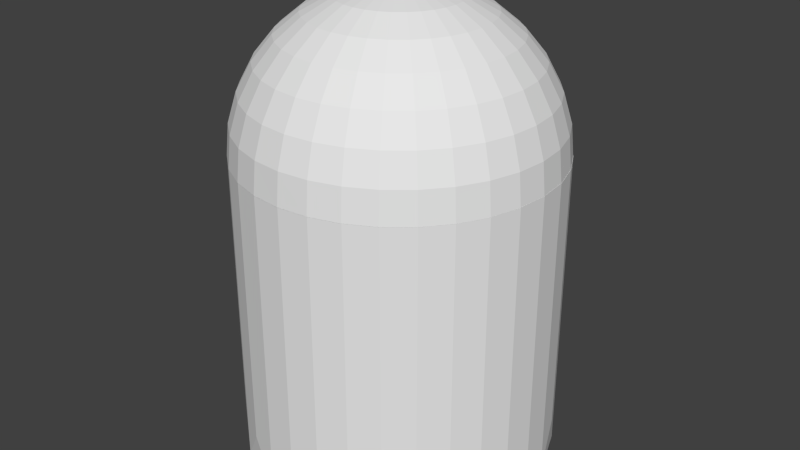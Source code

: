 # Source: spookje.blend  (saved by Blender 2.72.0; exported with 4.5.12 LTS)
import bpy
from mathutils import Matrix  # noqa: F401  (used for matrix-valued properties, if any)

bpy.ops.wm.read_factory_settings(use_empty=True)
scene = bpy.context.scene
scene.name = 'Scene'

# ---- collections
col_collection_1 = bpy.data.collections.new('Collection 1'); scene.collection.children.link(col_collection_1)

# ---- world
world_world = bpy.data.worlds.new('World'); scene.world = world_world
world_world.color = (0.05088, 0.05088, 0.05088)
world_world.use_sun_shadow = False
world_world.sun_shadow_jitter_overblur = 0.0
world_world.cycles.sampling_method = 'MANUAL'
world_world.cycles.sample_map_resolution = 256

# ---- meshes
me_cylinder = bpy.data.meshes.new('Cylinder')
me_cylinder.from_pydata([(0.0002381, 1.001, -1.999), (0.0002381, 1.001, -0.2742), (0.1953, 0.982, -2.274), (0.1953, 0.982, -0.2742), (0.3829, 0.9251, -1.999), (0.3829, 0.9251, -0.2742), (0.5558, 0.8327, -2.274), (0.5558, 0.8327, -0.2742), (0.7073, 0.7083, -1.999), (0.7073, 0.7083, -0.2742), (0.8317, 0.5568, -2.274), (0.8317, 0.5568, -0.2742), (0.9241, 0.3839, -1.999), (0.9241, 0.3839, -0.2742), (0.981, 0.1963, -2.274), (0.981, 0.1963, -0.2742), (1.0, 0.001181, -1.999), (1.0, 0.001181, -0.2742), (0.981, -0.1939, -2.274), (0.981, -0.1939, -0.2742), (0.9241, -0.3815, -1.999), (0.9241, -0.3815, -0.2742), (0.8317, -0.5544, -2.274), (0.8317, -0.5544, -0.2742), (0.7073, -0.7059, -1.999), (0.7073, -0.7059, -0.2742), (0.5558, -0.8303, -2.274), (0.5558, -0.8303, -0.2742), (0.3829, -0.9227, -1.999), (0.3829, -0.9227, -0.2742), (0.1953, -0.9796, -2.274), (0.1953, -0.9796, -0.2742), (0.0002378, -0.9988, -1.999), (0.0002378, -0.9988, -0.2742), (-0.1949, -0.9796, -2.274), (-0.1949, -0.9796, -0.2742), (-0.3824, -0.9227, -1.999), (-0.3824, -0.9227, -0.2742), (-0.5553, -0.8303, -2.274), (-0.5553, -0.8303, -0.2742), (-0.7069, -0.7059, -1.999), (-0.7069, -0.7059, -0.2742), (-0.8312, -0.5544, -2.274), (-0.8312, -0.5544, -0.2742), (-0.9236, -0.3815, -1.999), (-0.9236, -0.3815, -0.2742), (-0.9805, -0.1939, -2.274), (-0.9805, -0.1939, -0.2742), (-0.9998, 0.001182, -1.999), (-0.9998, 0.001182, -0.2742), (-0.9805, 0.1963, -2.274), (-0.9805, 0.1963, -0.2742), (-0.9236, 0.3839, -1.999), (-0.9236, 0.3839, -0.2742), (-0.8312, 0.5568, -2.274), (-0.8312, 0.5568, -0.2742), (-0.7069, 0.7083, -1.999), (-0.7069, 0.7083, -0.2742), (-0.5553, 0.8327, -2.274), (-0.5553, 0.8327, -0.2742), (-0.3824, 0.9251, -1.999), (-0.3824, 0.9251, -0.2742), (-0.1949, 0.982, -2.274), (-0.1949, 0.982, -0.2742), (-0.1951, -0.0002943, 0.7072), (-0.3827, -0.0002943, 0.6503), (-0.5556, -0.0002943, 0.5579), (-0.7072, -0.0002943, 0.4336), (-0.8315, -0.0002943, 0.282), (-0.9239, -0.0002943, 0.1091), (-0.9808, -0.0002943, -0.07846), (-1.0, -0.0002943, -0.2771), (-0.1914, 0.03777, 0.7072), (-0.3754, 0.07436, 0.6503), (-0.545, 0.1081, 0.5579), (-0.6936, 0.1377, 0.4336), (-0.8156, 0.1619, 0.282), (-0.9062, 0.1799, 0.1091), (-0.962, 0.191, -0.07846), (-0.9808, 0.1948, -0.2771), (-0.1803, 0.07436, 0.7072), (-0.3536, 0.1462, 0.6503), (-0.5133, 0.2123, 0.5579), (-0.6533, 0.2703, 0.4336), (-0.7682, 0.3179, 0.282), (-0.8536, 0.3533, 0.1091), (-0.9062, 0.375, -0.07846), (-0.9239, 0.3824, -0.2771), (-0.1623, 0.1081, 0.7072), (-0.3182, 0.2123, 0.6503), (-0.462, 0.3084, 0.5579), (-0.588, 0.3926, 0.4336), (-0.6914, 0.4616, 0.282), (-0.7682, 0.513, 0.1091), (-0.8156, 0.5446, -0.07846), (-0.8315, 0.5553, -0.2771), (-0.138, 0.1377, 0.7072), (-0.2707, 0.2703, 0.6503), (-0.3929, 0.3926, 0.5579), (-0.5001, 0.4997, 0.4336), (-0.588, 0.5876, 0.282), (-0.6533, 0.653, 0.1091), (-0.6936, 0.6932, -0.07846), (-0.7072, 0.7068, -0.2771), (-0.1084, 0.1619, 0.7072), (-0.2127, 0.3179, 0.6503), (-0.3087, 0.4616, 0.5579), (-0.3929, 0.5876, 0.4336), (-0.462, 0.691, 0.282), (-0.5133, 0.7679, 0.1091), (-0.545, 0.8152, -0.07846), (-0.5556, 0.8312, -0.2771), (-0.07472, 0.1799, 0.7072), (-0.1465, 0.3533, 0.6503), (-0.2127, 0.513, 0.5579), (-0.2707, 0.653, 0.4336), (-0.3182, 0.7679, 0.282), (-0.3536, 0.8533, 0.1091), (-0.3754, 0.9058, -0.07846), (-0.3827, 0.9236, -0.2771), (-0.03812, 0.191, 0.7072), (-0.07472, 0.375, 0.6503), (-0.1084, 0.5446, 0.5579), (-0.138, 0.6932, 0.4336), (-0.1623, 0.8152, 0.282), (-0.1803, 0.9058, 0.1091), (-0.1914, 0.9616, -0.07846), (-0.1951, 0.9805, -0.2771), (-5.925e-05, 0.1948, 0.7072), (-5.926e-05, 0.3824, 0.6503), (-5.927e-05, 0.5553, 0.5579), (-5.926e-05, 0.7068, 0.4336), (-5.924e-05, 0.8312, 0.282), (-5.93e-05, 0.9236, 0.1091), (-5.918e-05, 0.9805, -0.07846), (-5.92e-05, 0.9997, -0.2771), (0.038, 0.191, 0.7072), (0.0746, 0.375, 0.6503), (0.1083, 0.5446, 0.5579), (0.1379, 0.6932, 0.4336), (0.1622, 0.8152, 0.282), (0.1802, 0.9058, 0.1091), (0.1913, 0.9616, -0.07846), (0.195, 0.9805, -0.2771), (0.0746, 0.1799, 0.7072), (0.1464, 0.3533, 0.6503), (0.2125, 0.513, 0.5579), (0.2705, 0.653, 0.4336), (0.3181, 0.7679, 0.282), (0.3535, 0.8533, 0.1091), (0.3753, 0.9058, -0.07846), (0.3826, 0.9236, -0.2771), (0.1083, 0.1619, 0.7072), (0.2125, 0.3179, 0.6503), (0.3086, 0.4616, 0.5579), (0.3928, 0.5876, 0.4336), (0.4619, 0.691, 0.282), (0.5132, 0.7679, 0.1091), (0.5448, 0.8152, -0.07846), (0.5555, 0.8312, -0.2771), (0.1379, 0.1377, 0.7072), (0.2705, 0.2703, 0.6503), (0.3928, 0.3926, 0.5579), (0.4999, 0.4997, 0.4336), (0.5879, 0.5876, 0.282), (0.6532, 0.653, 0.1091), (0.6935, 0.6932, -0.07846), (0.707, 0.7068, -0.2771), (0.1622, 0.1081, 0.7072), (0.3181, 0.2123, 0.6503), (0.4619, 0.3084, 0.5579), (0.5879, 0.3926, 0.4336), (0.6913, 0.4616, 0.282), (0.7681, 0.513, 0.1091), (0.8154, 0.5446, -0.07846), (0.8314, 0.5553, -0.2771), (0.1802, 0.07436, 0.7072), (0.3535, 0.1462, 0.6503), (0.5132, 0.2123, 0.5579), (0.6532, 0.2703, 0.4336), (0.7681, 0.3179, 0.282), (0.8535, 0.3533, 0.1091), (0.9061, 0.375, -0.07846), (0.9238, 0.3824, -0.2771), (0.1913, 0.03777, 0.7072), (0.3753, 0.07436, 0.6503), (0.5448, 0.1081, 0.5579), (0.6935, 0.1377, 0.4336), (0.8154, 0.1619, 0.282), (0.9061, 0.1799, 0.1091), (0.9619, 0.191, -0.07846), (0.9807, 0.1948, -0.2771), (0.195, -0.0002943, 0.7072), (0.3826, -0.0002942, 0.6503), (0.5555, -0.0002943, 0.5579), (0.707, -0.0002943, 0.4336), (0.8314, -0.0002944, 0.282), (0.9238, -0.0002942, 0.1091), (0.9807, -0.0002944, -0.07846), (0.9999, -0.0002944, -0.2771), (0.1913, -0.03835, 0.7072), (0.3753, -0.07495, 0.6503), (0.5448, -0.1087, 0.5579), (0.6935, -0.1382, 0.4336), (0.8154, -0.1625, 0.282), (0.9061, -0.1805, 0.1091), (0.9619, -0.1916, -0.07846), (0.9807, -0.1954, -0.2771), (0.1802, -0.07495, 0.7072), (0.3535, -0.1467, 0.6503), (0.5132, -0.2129, 0.5579), (0.6532, -0.2709, 0.4336), (0.7681, -0.3185, 0.282), (0.8535, -0.3538, 0.1091), (0.9061, -0.3756, -0.07846), (0.9238, -0.383, -0.2771), (0.1622, -0.1087, 0.7072), (0.3181, -0.2129, 0.6503), (0.4619, -0.309, 0.5579), (0.5879, -0.3931, 0.4336), (0.6913, -0.4622, 0.282), (0.7681, -0.5136, 0.1091), (0.8154, -0.5452, -0.07846), (0.8314, -0.5559, -0.2771), (0.1379, -0.1382, 0.7072), (0.2705, -0.2709, 0.6503), (0.3928, -0.3931, 0.5579), (0.4999, -0.5003, 0.4336), (0.5879, -0.5882, 0.282), (0.6532, -0.6536, 0.1091), (0.6935, -0.6938, -0.07846), (0.707, -0.7074, -0.2771), (0.1083, -0.1625, 0.7072), (0.2125, -0.3185, 0.6503), (0.3086, -0.4622, 0.5579), (0.3928, -0.5882, 0.4336), (0.4619, -0.6916, 0.282), (0.5132, -0.7685, 0.1091), (0.5448, -0.8158, -0.07846), (0.5555, -0.8318, -0.2771), (0.0746, -0.1805, 0.7072), (0.1464, -0.3538, 0.6503), (0.2125, -0.5136, 0.5579), (0.2705, -0.6536, 0.4336), (0.3181, -0.7685, 0.282), (0.3535, -0.8538, 0.1091), (0.3753, -0.9064, -0.07846), (0.3826, -0.9242, -0.2771), (0.038, -0.1916, 0.7072), (0.0746, -0.3756, 0.6503), (0.1083, -0.5452, 0.5579), (0.1379, -0.6938, 0.4336), (0.1622, -0.8158, 0.282), (0.1802, -0.9064, 0.1091), (0.1913, -0.9622, -0.07846), (0.195, -0.9811, -0.2771), (-5.927e-05, -0.1954, 0.7072), (-5.929e-05, -0.383, 0.6503), (-5.929e-05, -0.5559, 0.5579), (-5.939e-05, -0.7074, 0.4336), (-5.944e-05, -0.8318, 0.282), (-5.926e-05, -0.9242, 0.1091), (-5.948e-05, -0.9811, -0.07846), (-5.944e-05, -1.0, -0.2771), (-0.03812, -0.1916, 0.7072), (-0.07472, -0.3756, 0.6503), (-0.1084, -0.5452, 0.5579), (-0.138, -0.6938, 0.4336), (-0.1623, -0.8158, 0.282), (-0.1803, -0.9064, 0.1091), (-0.1914, -0.9622, -0.07846), (-0.1951, -0.9811, -0.2771), (-0.07472, -0.1805, 0.7072), (-0.1465, -0.3538, 0.6503), (-0.2127, -0.5136, 0.5579), (-0.2707, -0.6536, 0.4336), (-0.3182, -0.7685, 0.282), (-0.3536, -0.8538, 0.1091), (-0.3754, -0.9064, -0.07846), (-0.3827, -0.9242, -0.2771), (-0.1084, -0.1625, 0.7072), (-0.2127, -0.3185, 0.6503), (-0.3087, -0.4622, 0.5579), (-0.3929, -0.5882, 0.4336), (-0.462, -0.6916, 0.282), (-0.5133, -0.7685, 0.1091), (-0.545, -0.8158, -0.07846), (-0.5556, -0.8318, -0.2771), (-0.138, -0.1382, 0.7072), (-0.2707, -0.2709, 0.6503), (-0.3929, -0.3931, 0.5579), (-0.5001, -0.5003, 0.4336), (-0.588, -0.5882, 0.282), (-0.6533, -0.6536, 0.1091), (-0.6936, -0.6938, -0.07846), (-0.7072, -0.7074, -0.2771), (-0.1623, -0.1087, 0.7072), (-0.3182, -0.2129, 0.6503), (-0.462, -0.309, 0.5579), (-0.588, -0.3931, 0.4336), (-0.6914, -0.4622, 0.282), (-0.7682, -0.5136, 0.1091), (-0.8156, -0.5452, -0.07846), (-0.8315, -0.5559, -0.2771), (-5.955e-05, -0.0002944, 0.7265), (-0.1803, -0.07495, 0.7072), (-0.3536, -0.1467, 0.6503), (-0.5133, -0.2129, 0.5579), (-0.6533, -0.2709, 0.4336), (-0.7682, -0.3185, 0.282), (-0.8536, -0.3538, 0.1091), (-0.9062, -0.3756, -0.07846), (-0.9239, -0.383, -0.2771), (-0.1914, -0.03835, 0.7072), (-0.3754, -0.07495, 0.6503), (-0.545, -0.1087, 0.5579), (-0.6936, -0.1382, 0.4336), (-0.8156, -0.1625, 0.282), (-0.9062, -0.1805, 0.1091), (-0.962, -0.1916, -0.07846), (-0.9808, -0.1954, -0.2771)], [], [(0, 1, 3, 2), (2, 3, 5, 4), (4, 5, 7, 6), (6, 7, 9, 8), (8, 9, 11, 10), (10, 11, 13, 12), (12, 13, 15, 14), (14, 15, 17, 16), (16, 17, 19, 18), (18, 19, 21, 20), (20, 21, 23, 22), (22, 23, 25, 24), (24, 25, 27, 26), (26, 27, 29, 28), (28, 29, 31, 30), (30, 31, 33, 32), (32, 33, 35, 34), (34, 35, 37, 36), (36, 37, 39, 38), (38, 39, 41, 40), (40, 41, 43, 42), (42, 43, 45, 44), (44, 45, 47, 46), (46, 47, 49, 48), (48, 49, 51, 50), (50, 51, 53, 52), (52, 53, 55, 54), (54, 55, 57, 56), (56, 57, 59, 58), (58, 59, 61, 60), (3, 1, 63, 61, 59, 57, 55, 53, 51, 49, 47, 45, 43, 41, 39, 37, 35, 33, 31, 29, 27, 25, 23, 21, 19, 17, 15, 13, 11, 9, 7, 5), (62, 63, 1, 0), (60, 61, 63, 62), (0, 2, 4, 6, 8, 10, 12, 14, 16, 18, 20, 22, 24, 26, 28, 30, 32, 34, 36, 38, 40, 42, 44, 46, 48, 50, 52, 54, 56, 58, 60, 62), (66, 65, 73, 74), (71, 70, 78, 79), (69, 68, 76, 77), (67, 66, 74, 75), (65, 64, 72, 73), (70, 69, 77, 78), (68, 67, 75, 76), (78, 77, 85, 86), (76, 75, 83, 84), (74, 73, 81, 82), (79, 78, 86, 87), (77, 76, 84, 85), (75, 74, 82, 83), (73, 72, 80, 81), (86, 85, 93, 94), (84, 83, 91, 92), (82, 81, 89, 90), (87, 86, 94, 95), (85, 84, 92, 93), (83, 82, 90, 91), (81, 80, 88, 89), (94, 93, 101, 102), (92, 91, 99, 100), (90, 89, 97, 98), (95, 94, 102, 103), (93, 92, 100, 101), (91, 90, 98, 99), (89, 88, 96, 97), (102, 101, 109, 110), (100, 99, 107, 108), (98, 97, 105, 106), (103, 102, 110, 111), (101, 100, 108, 109), (99, 98, 106, 107), (97, 96, 104, 105), (110, 109, 117, 118), (108, 107, 115, 116), (106, 105, 113, 114), (111, 110, 118, 119), (109, 108, 116, 117), (107, 106, 114, 115), (105, 104, 112, 113), (118, 117, 125, 126), (116, 115, 123, 124), (114, 113, 121, 122), (119, 118, 126, 127), (117, 116, 124, 125), (115, 114, 122, 123), (113, 112, 120, 121), (126, 125, 133, 134), (124, 123, 131, 132), (122, 121, 129, 130), (127, 126, 134, 135), (125, 124, 132, 133), (123, 122, 130, 131), (121, 120, 128, 129), (134, 133, 141, 142), (132, 131, 139, 140), (130, 129, 137, 138), (135, 134, 142, 143), (133, 132, 140, 141), (131, 130, 138, 139), (129, 128, 136, 137), (142, 141, 149, 150), (140, 139, 147, 148), (138, 137, 145, 146), (143, 142, 150, 151), (141, 140, 148, 149), (139, 138, 146, 147), (137, 136, 144, 145), (150, 149, 157, 158), (148, 147, 155, 156), (146, 145, 153, 154), (151, 150, 158, 159), (149, 148, 156, 157), (147, 146, 154, 155), (145, 144, 152, 153), (158, 157, 165, 166), (156, 155, 163, 164), (154, 153, 161, 162), (159, 158, 166, 167), (157, 156, 164, 165), (155, 154, 162, 163), (153, 152, 160, 161), (166, 165, 173, 174), (164, 163, 171, 172), (162, 161, 169, 170), (167, 166, 174, 175), (165, 164, 172, 173), (163, 162, 170, 171), (161, 160, 168, 169), (174, 173, 181, 182), (172, 171, 179, 180), (170, 169, 177, 178), (175, 174, 182, 183), (173, 172, 180, 181), (171, 170, 178, 179), (169, 168, 176, 177), (182, 181, 189, 190), (180, 179, 187, 188), (178, 177, 185, 186), (183, 182, 190, 191), (181, 180, 188, 189), (179, 178, 186, 187), (177, 176, 184, 185), (190, 189, 197, 198), (188, 187, 195, 196), (186, 185, 193, 194), (191, 190, 198, 199), (189, 188, 196, 197), (187, 186, 194, 195), (185, 184, 192, 193), (198, 197, 205, 206), (196, 195, 203, 204), (194, 193, 201, 202), (199, 198, 206, 207), (197, 196, 204, 205), (195, 194, 202, 203), (193, 192, 200, 201), (206, 205, 213, 214), (204, 203, 211, 212), (202, 201, 209, 210), (207, 206, 214, 215), (205, 204, 212, 213), (203, 202, 210, 211), (201, 200, 208, 209), (214, 213, 221, 222), (212, 211, 219, 220), (210, 209, 217, 218), (215, 214, 222, 223), (213, 212, 220, 221), (211, 210, 218, 219), (209, 208, 216, 217), (222, 221, 229, 230), (220, 219, 227, 228), (218, 217, 225, 226), (223, 222, 230, 231), (221, 220, 228, 229), (219, 218, 226, 227), (217, 216, 224, 225), (230, 229, 237, 238), (228, 227, 235, 236), (226, 225, 233, 234), (231, 230, 238, 239), (229, 228, 236, 237), (227, 226, 234, 235), (225, 224, 232, 233), (238, 237, 245, 246), (236, 235, 243, 244), (234, 233, 241, 242), (239, 238, 246, 247), (237, 236, 244, 245), (235, 234, 242, 243), (233, 232, 240, 241), (246, 245, 253, 254), (244, 243, 251, 252), (242, 241, 249, 250), (247, 246, 254, 255), (245, 244, 252, 253), (243, 242, 250, 251), (241, 240, 248, 249), (254, 253, 261, 262), (252, 251, 259, 260), (250, 249, 257, 258), (255, 254, 262, 263), (253, 252, 260, 261), (251, 250, 258, 259), (249, 248, 256, 257), (262, 261, 269, 270), (260, 259, 267, 268), (258, 257, 265, 266), (263, 262, 270, 271), (261, 260, 268, 269), (259, 258, 266, 267), (257, 256, 264, 265), (270, 269, 277, 278), (268, 267, 275, 276), (266, 265, 273, 274), (271, 270, 278, 279), (269, 268, 276, 277), (267, 266, 274, 275), (265, 264, 272, 273), (278, 277, 285, 286), (276, 275, 283, 284), (274, 273, 281, 282), (279, 278, 286, 287), (277, 276, 284, 285), (275, 274, 282, 283), (273, 272, 280, 281), (286, 285, 293, 294), (284, 283, 291, 292), (282, 281, 289, 290), (287, 286, 294, 295), (285, 284, 292, 293), (283, 282, 290, 291), (281, 280, 288, 289), (294, 293, 301, 302), (292, 291, 299, 300), (290, 289, 297, 298), (295, 294, 302, 303), (293, 292, 300, 301), (291, 290, 298, 299), (289, 288, 296, 297), (302, 301, 310, 311), (300, 299, 308, 309), (298, 297, 306, 307), (303, 302, 311, 312), (301, 300, 309, 310), (299, 298, 307, 308), (297, 296, 305, 306), (311, 310, 318, 319), (309, 308, 316, 317), (307, 306, 314, 315), (312, 311, 319, 320), (310, 309, 317, 318), (308, 307, 315, 316), (306, 305, 313, 314), (64, 304, 72), (72, 304, 80), (80, 304, 88), (88, 304, 96), (96, 304, 104), (104, 304, 112), (112, 304, 120), (120, 304, 128), (128, 304, 136), (136, 304, 144), (144, 304, 152), (152, 304, 160), (160, 304, 168), (168, 304, 176), (176, 304, 184), (184, 304, 192), (192, 304, 200), (200, 304, 208), (208, 304, 216), (216, 304, 224), (224, 304, 232), (232, 304, 240), (240, 304, 248), (248, 304, 256), (256, 304, 264), (264, 304, 272), (272, 304, 280), (280, 304, 288), (288, 304, 296), (296, 304, 305), (305, 304, 313), (319, 318, 69, 70), (317, 316, 67, 68), (315, 314, 65, 66), (313, 304, 64), (320, 319, 70, 71), (318, 317, 68, 69), (316, 315, 66, 67), (314, 313, 64, 65)])
me_cylinder.use_remesh_preserve_volume = False
me_cylinder.use_remesh_preserve_attributes = False
me_cylinder.use_mirror_vertex_groups = False
me_cylinder.update()

# ---- objects
ob_cylinder = bpy.data.objects.new('Cylinder', me_cylinder)

# ---- transforms, parenting, visibility, modifiers, constraints
ob_cylinder.location = (0.0, 0.0, 2.0)
ob_cylinder.lineart.crease_threshold = 0.0

# ---- collection membership
col_collection_1.objects.link(ob_cylinder)

# ---- scene / render settings (as saved in the file)
scene.frame_start = 1; scene.frame_end = 250; scene.frame_set(2)
scene.render.engine = 'BLENDER_EEVEE_NEXT'
scene.render.resolution_percentage = 50
scene.render.dither_intensity = 0.0
scene.cycles.use_denoising = False
scene.cycles.samples = 10
scene.cycles.sampling_pattern = 'TABULATED_SOBOL'
scene.cycles.light_sampling_threshold = 0.0
scene.cycles.use_adaptive_sampling = False
scene.cycles.use_light_tree = False
scene.cycles.blur_glossy = 0.0
scene.cycles.pixel_filter_type = 'GAUSSIAN'
scene.cycles.sample_clamp_indirect = 0.0
scene.view_settings.view_transform = 'Standard'
bpy.context.view_layer.update()

# ---- added for rendering (the .blend has no active camera and no usable light): camera, sun
cam_auto = bpy.data.cameras.new('AutoCamera')
cam_auto.lens = 50.0
cam_auto.sensor_width = 36.0
cam_auto.clip_end = 1000.0
ob_auto_camera = bpy.data.objects.new('AutoCamera', cam_auto)
scene.collection.objects.link(ob_auto_camera)
ob_auto_camera.location = (3.81613, -4.57881, 4.27895)
ob_auto_camera.rotation_euler = (1.09748, -7.21219e-08, 0.694738)
scene.camera = ob_auto_camera
light_auto_sun = bpy.data.lights.new('AutoSun', 'SUN')
light_auto_sun.energy = 3.0
light_auto_sun.angle = 0.0523599
ob_auto_sun = bpy.data.objects.new('AutoSun', light_auto_sun)
scene.collection.objects.link(ob_auto_sun)
ob_auto_sun.rotation_euler = (0.872665, 0.174533, 0.523599)
bpy.context.view_layer.update()
